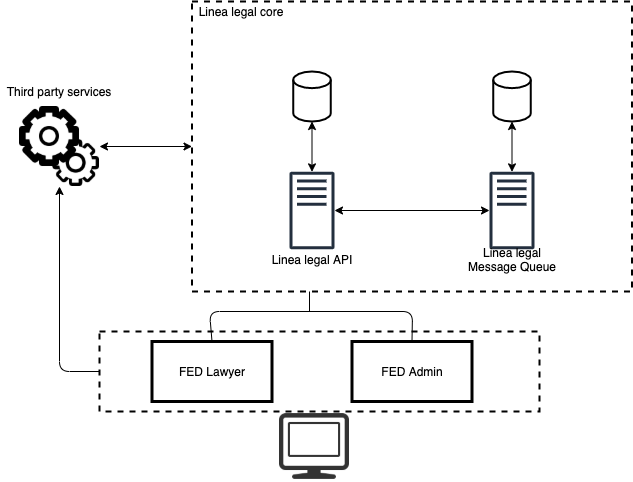

The diagram above was exported from draw.io. Its source (the exported page's mxGraphModel, read from the mxfile embedded in the PNG):
<mxGraphModel dx="2125" dy="2010" grid="1" gridSize="10" guides="1" tooltips="1" connect="1" arrows="1" fold="1" page="1" pageScale="1" pageWidth="827" pageHeight="1169" math="0" shadow="0">
  <root>
    <mxCell id="0" />
    <mxCell id="1" parent="0" />
    <mxCell id="zm5P9d4Ck7JH7uMKPoNN-19" value="" style="rounded=0;whiteSpace=wrap;html=1;strokeWidth=2;dashed=1;glass=0;fillColor=none;" vertex="1" parent="1">
      <mxGeometry x="162.5" y="-80" width="440" height="290" as="geometry" />
    </mxCell>
    <mxCell id="zm5P9d4Ck7JH7uMKPoNN-17" value="" style="rounded=0;whiteSpace=wrap;html=1;strokeWidth=2;dashed=1;glass=0;fillColor=none;" vertex="1" parent="1">
      <mxGeometry x="70" y="250" width="440" height="80" as="geometry" />
    </mxCell>
    <mxCell id="zm5P9d4Ck7JH7uMKPoNN-2" value="" style="outlineConnect=0;fontColor=#232F3E;gradientColor=none;fillColor=#232F3E;strokeColor=none;dashed=0;verticalLabelPosition=bottom;verticalAlign=top;align=center;html=1;fontSize=12;fontStyle=0;aspect=fixed;pointerEvents=1;shape=mxgraph.aws4.traditional_server;" vertex="1" parent="1">
      <mxGeometry x="260" y="90" width="45" height="78" as="geometry" />
    </mxCell>
    <mxCell id="zm5P9d4Ck7JH7uMKPoNN-3" value="" style="outlineConnect=0;fontColor=#232F3E;gradientColor=none;fillColor=#232F3E;strokeColor=none;dashed=0;verticalLabelPosition=bottom;verticalAlign=top;align=center;html=1;fontSize=12;fontStyle=0;aspect=fixed;pointerEvents=1;shape=mxgraph.aws4.traditional_server;" vertex="1" parent="1">
      <mxGeometry x="460" y="90" width="45" height="78" as="geometry" />
    </mxCell>
    <mxCell id="zm5P9d4Ck7JH7uMKPoNN-4" value="" style="strokeWidth=2;html=1;shape=mxgraph.flowchart.database;whiteSpace=wrap;" vertex="1" parent="1">
      <mxGeometry x="263.75" y="-10" width="37.5" height="50" as="geometry" />
    </mxCell>
    <mxCell id="zm5P9d4Ck7JH7uMKPoNN-5" value="" style="strokeWidth=2;html=1;shape=mxgraph.flowchart.database;whiteSpace=wrap;" vertex="1" parent="1">
      <mxGeometry x="463.75" y="-10" width="37.5" height="50" as="geometry" />
    </mxCell>
    <mxCell id="zm5P9d4Ck7JH7uMKPoNN-6" value="" style="shape=image;html=1;verticalAlign=top;verticalLabelPosition=bottom;labelBackgroundColor=#ffffff;imageAspect=0;aspect=fixed;image=https://cdn2.iconfinder.com/data/icons/miscellaneous-12/24/miscellaneous-12-128.png" vertex="1" parent="1">
      <mxGeometry x="-10" y="25" width="80" height="80" as="geometry" />
    </mxCell>
    <mxCell id="zm5P9d4Ck7JH7uMKPoNN-7" value="" style="shape=image;html=1;verticalAlign=top;verticalLabelPosition=bottom;labelBackgroundColor=#ffffff;imageAspect=0;aspect=fixed;image=https://cdn3.iconfinder.com/data/icons/linecons-free-vector-icons-pack/32/display-128.png" vertex="1" parent="1">
      <mxGeometry x="250" y="330" width="70" height="70" as="geometry" />
    </mxCell>
    <mxCell id="zm5P9d4Ck7JH7uMKPoNN-8" value="FED Lawyer" style="rounded=0;whiteSpace=wrap;html=1;strokeWidth=3;" vertex="1" parent="1">
      <mxGeometry x="122.5" y="260" width="120" height="60" as="geometry" />
    </mxCell>
    <mxCell id="zm5P9d4Ck7JH7uMKPoNN-9" value="FED Admin" style="rounded=0;whiteSpace=wrap;html=1;strokeWidth=3;" vertex="1" parent="1">
      <mxGeometry x="322.5" y="260" width="120" height="60" as="geometry" />
    </mxCell>
    <mxCell id="zm5P9d4Ck7JH7uMKPoNN-10" value="" style="endArrow=none;html=1;exitX=0.5;exitY=0;exitDx=0;exitDy=0;entryX=0.5;entryY=0;entryDx=0;entryDy=0;" edge="1" parent="1" source="zm5P9d4Ck7JH7uMKPoNN-8" target="zm5P9d4Ck7JH7uMKPoNN-9">
      <mxGeometry width="50" height="50" relative="1" as="geometry">
        <mxPoint x="390" y="460" as="sourcePoint" />
        <mxPoint x="440" y="410" as="targetPoint" />
        <Array as="points">
          <mxPoint x="180" y="230" />
          <mxPoint x="383" y="230" />
        </Array>
      </mxGeometry>
    </mxCell>
    <mxCell id="zm5P9d4Ck7JH7uMKPoNN-11" value="" style="endArrow=none;html=1;" edge="1" parent="1">
      <mxGeometry width="50" height="50" relative="1" as="geometry">
        <mxPoint x="280" y="210" as="sourcePoint" />
        <mxPoint x="280" y="230" as="targetPoint" />
      </mxGeometry>
    </mxCell>
    <mxCell id="zm5P9d4Ck7JH7uMKPoNN-12" value="" style="endArrow=classic;startArrow=classic;html=1;" edge="1" parent="1" source="zm5P9d4Ck7JH7uMKPoNN-2" target="zm5P9d4Ck7JH7uMKPoNN-3">
      <mxGeometry width="50" height="50" relative="1" as="geometry">
        <mxPoint x="310" y="130" as="sourcePoint" />
        <mxPoint x="450" y="130" as="targetPoint" />
      </mxGeometry>
    </mxCell>
    <mxCell id="zm5P9d4Ck7JH7uMKPoNN-13" value="" style="endArrow=classic;startArrow=classic;html=1;entryX=0.5;entryY=1;entryDx=0;entryDy=0;entryPerimeter=0;" edge="1" parent="1" source="zm5P9d4Ck7JH7uMKPoNN-2" target="zm5P9d4Ck7JH7uMKPoNN-4">
      <mxGeometry width="50" height="50" relative="1" as="geometry">
        <mxPoint x="390" y="430" as="sourcePoint" />
        <mxPoint x="440" y="380" as="targetPoint" />
      </mxGeometry>
    </mxCell>
    <mxCell id="zm5P9d4Ck7JH7uMKPoNN-14" value="" style="endArrow=classic;startArrow=classic;html=1;" edge="1" parent="1" source="zm5P9d4Ck7JH7uMKPoNN-3" target="zm5P9d4Ck7JH7uMKPoNN-5">
      <mxGeometry width="50" height="50" relative="1" as="geometry">
        <mxPoint x="390" y="430" as="sourcePoint" />
        <mxPoint x="440" y="380" as="targetPoint" />
      </mxGeometry>
    </mxCell>
    <mxCell id="zm5P9d4Ck7JH7uMKPoNN-18" value="" style="endArrow=classic;html=1;entryX=0.5;entryY=1;entryDx=0;entryDy=0;exitX=0;exitY=0.5;exitDx=0;exitDy=0;" edge="1" parent="1" source="zm5P9d4Ck7JH7uMKPoNN-17" target="zm5P9d4Ck7JH7uMKPoNN-6">
      <mxGeometry width="50" height="50" relative="1" as="geometry">
        <mxPoint x="390" y="460" as="sourcePoint" />
        <mxPoint x="440" y="410" as="targetPoint" />
        <Array as="points">
          <mxPoint x="30" y="290" />
        </Array>
      </mxGeometry>
    </mxCell>
    <mxCell id="zm5P9d4Ck7JH7uMKPoNN-20" value="" style="endArrow=classic;startArrow=classic;html=1;exitX=1;exitY=0.5;exitDx=0;exitDy=0;" edge="1" parent="1" source="zm5P9d4Ck7JH7uMKPoNN-6" target="zm5P9d4Ck7JH7uMKPoNN-19">
      <mxGeometry width="50" height="50" relative="1" as="geometry">
        <mxPoint x="390" y="420" as="sourcePoint" />
        <mxPoint x="440" y="370" as="targetPoint" />
      </mxGeometry>
    </mxCell>
    <mxCell id="zm5P9d4Ck7JH7uMKPoNN-21" value="Linea legal core" style="text;html=1;strokeColor=none;fillColor=none;align=center;verticalAlign=middle;whiteSpace=wrap;rounded=0;glass=0;dashed=1;" vertex="1" parent="1">
      <mxGeometry x="162.5" y="-80" width="97.5" height="20" as="geometry" />
    </mxCell>
    <mxCell id="zm5P9d4Ck7JH7uMKPoNN-22" value="Third party services" style="text;html=1;strokeColor=none;fillColor=none;align=center;verticalAlign=middle;whiteSpace=wrap;rounded=0;glass=0;dashed=1;" vertex="1" parent="1">
      <mxGeometry x="-28.75" width="117.5" height="20" as="geometry" />
    </mxCell>
    <mxCell id="zm5P9d4Ck7JH7uMKPoNN-23" value="Linea legal API" style="text;html=1;strokeColor=none;fillColor=none;align=center;verticalAlign=middle;whiteSpace=wrap;rounded=0;glass=0;dashed=1;" vertex="1" parent="1">
      <mxGeometry x="238.75" y="168" width="87.5" height="20" as="geometry" />
    </mxCell>
    <mxCell id="zm5P9d4Ck7JH7uMKPoNN-24" value="Linea legal Message Queue" style="text;html=1;strokeColor=none;fillColor=none;align=center;verticalAlign=middle;whiteSpace=wrap;rounded=0;glass=0;dashed=1;" vertex="1" parent="1">
      <mxGeometry x="428.75" y="168" width="107.5" height="20" as="geometry" />
    </mxCell>
  </root>
</mxGraphModel>